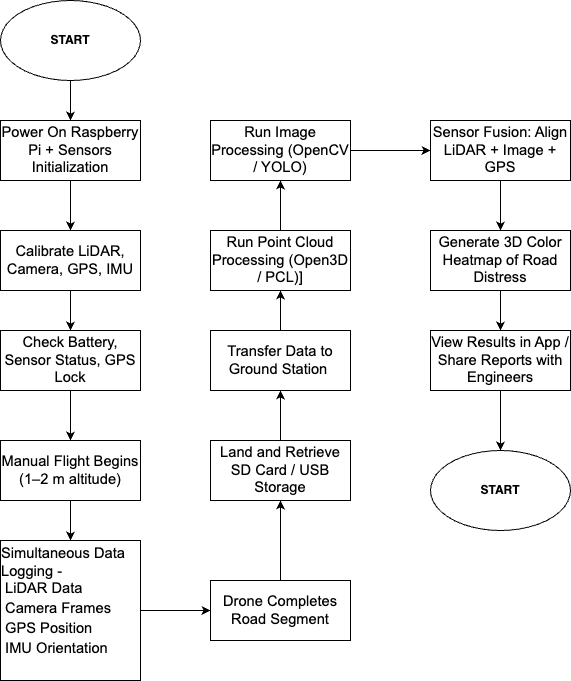

The diagram above was exported from draw.io. Its source (the exported page's mxGraphModel, read from the mxfile embedded in the PNG):
<mxGraphModel dx="1242" dy="825" grid="1" gridSize="10" guides="1" tooltips="1" connect="1" arrows="1" fold="1" page="1" pageScale="1" pageWidth="850" pageHeight="1100" math="0" shadow="0">
  <root>
    <mxCell id="0" />
    <mxCell id="1" parent="0" />
    <mxCell id="j-ama34z3HMFZhm4KGuO-10" style="edgeStyle=orthogonalEdgeStyle;rounded=0;orthogonalLoop=1;jettySize=auto;html=1;exitX=0.5;exitY=1;exitDx=0;exitDy=0;" edge="1" parent="1" source="j-ama34z3HMFZhm4KGuO-1" target="j-ama34z3HMFZhm4KGuO-2">
      <mxGeometry relative="1" as="geometry" />
    </mxCell>
    <mxCell id="j-ama34z3HMFZhm4KGuO-1" value="&lt;b&gt;START&lt;/b&gt;" style="ellipse;whiteSpace=wrap;html=1;" vertex="1" parent="1">
      <mxGeometry x="170" y="80" width="140" height="80" as="geometry" />
    </mxCell>
    <mxCell id="j-ama34z3HMFZhm4KGuO-11" style="edgeStyle=orthogonalEdgeStyle;rounded=0;orthogonalLoop=1;jettySize=auto;html=1;exitX=0.5;exitY=1;exitDx=0;exitDy=0;entryX=0.5;entryY=0;entryDx=0;entryDy=0;" edge="1" parent="1" source="j-ama34z3HMFZhm4KGuO-2" target="j-ama34z3HMFZhm4KGuO-3">
      <mxGeometry relative="1" as="geometry" />
    </mxCell>
    <mxCell id="j-ama34z3HMFZhm4KGuO-2" value="&lt;span id=&quot;docs-internal-guid-aeac496b-7fff-87de-04d5-ae44f0e7f6b5&quot;&gt;&lt;span style=&quot;font-size: 11pt; font-family: Arial, sans-serif; background-color: transparent; font-variant-numeric: normal; font-variant-east-asian: normal; font-variant-alternates: normal; font-variant-position: normal; font-variant-emoji: normal; vertical-align: baseline; white-space-collapse: preserve;&quot;&gt;Power On Raspberry Pi + Sensors Initialization&lt;/span&gt;&lt;/span&gt;" style="rounded=0;whiteSpace=wrap;html=1;" vertex="1" parent="1">
      <mxGeometry x="170" y="200" width="140" height="60" as="geometry" />
    </mxCell>
    <mxCell id="j-ama34z3HMFZhm4KGuO-12" style="edgeStyle=orthogonalEdgeStyle;rounded=0;orthogonalLoop=1;jettySize=auto;html=1;exitX=0.5;exitY=1;exitDx=0;exitDy=0;entryX=0.5;entryY=0;entryDx=0;entryDy=0;" edge="1" parent="1" source="j-ama34z3HMFZhm4KGuO-3" target="j-ama34z3HMFZhm4KGuO-4">
      <mxGeometry relative="1" as="geometry" />
    </mxCell>
    <mxCell id="j-ama34z3HMFZhm4KGuO-3" value="&lt;span id=&quot;docs-internal-guid-62047379-7fff-ccab-0609-a53568c3f509&quot;&gt;&lt;span style=&quot;font-size: 11pt; font-family: Arial, sans-serif; background-color: transparent; font-variant-numeric: normal; font-variant-east-asian: normal; font-variant-alternates: normal; font-variant-position: normal; font-variant-emoji: normal; vertical-align: baseline; white-space-collapse: preserve;&quot;&gt;Calibrate LiDAR, Camera, GPS, IMU&lt;/span&gt;&lt;/span&gt;" style="rounded=0;whiteSpace=wrap;html=1;" vertex="1" parent="1">
      <mxGeometry x="170" y="310" width="140" height="60" as="geometry" />
    </mxCell>
    <mxCell id="j-ama34z3HMFZhm4KGuO-13" style="edgeStyle=orthogonalEdgeStyle;rounded=0;orthogonalLoop=1;jettySize=auto;html=1;exitX=0.5;exitY=1;exitDx=0;exitDy=0;entryX=0.5;entryY=0;entryDx=0;entryDy=0;" edge="1" parent="1" source="j-ama34z3HMFZhm4KGuO-4" target="j-ama34z3HMFZhm4KGuO-5">
      <mxGeometry relative="1" as="geometry" />
    </mxCell>
    <mxCell id="j-ama34z3HMFZhm4KGuO-4" value="&lt;b id=&quot;docs-internal-guid-1a5172bc-7fff-a137-a8cf-2304d99232d6&quot; style=&quot;font-weight:normal;&quot;&gt;&lt;span style=&quot;font-size:11pt;font-family:Arial,sans-serif;color:#000000;background-color:transparent;font-weight:700;font-style:normal;font-variant:normal;text-decoration:none;vertical-align:baseline;white-space:pre;white-space:pre-wrap;&quot;&gt;&lt;span id=&quot;docs-internal-guid-d6b57dfc-7fff-0bb3-16c9-9a8f65163379&quot; style=&quot;font-weight:normal;&quot;&gt;&lt;span style=&quot;font-size: 11pt; background-color: transparent; font-variant-numeric: normal; font-variant-east-asian: normal; font-variant-alternates: normal; font-variant-position: normal; font-variant-emoji: normal; vertical-align: baseline;&quot;&gt;Check Battery, Sensor Status, GPS Lock&lt;/span&gt;&lt;/span&gt;&lt;/span&gt;&lt;/b&gt;" style="rounded=0;whiteSpace=wrap;html=1;" vertex="1" parent="1">
      <mxGeometry x="170" y="410" width="140" height="60" as="geometry" />
    </mxCell>
    <mxCell id="j-ama34z3HMFZhm4KGuO-14" style="edgeStyle=orthogonalEdgeStyle;rounded=0;orthogonalLoop=1;jettySize=auto;html=1;exitX=0.5;exitY=1;exitDx=0;exitDy=0;entryX=0.5;entryY=0;entryDx=0;entryDy=0;" edge="1" parent="1" source="j-ama34z3HMFZhm4KGuO-5" target="j-ama34z3HMFZhm4KGuO-6">
      <mxGeometry relative="1" as="geometry" />
    </mxCell>
    <mxCell id="j-ama34z3HMFZhm4KGuO-5" value="&lt;span id=&quot;docs-internal-guid-fe78ca6f-7fff-7621-5825-ac1c0e85e8f3&quot;&gt;&lt;span style=&quot;font-size: 11pt; font-family: Arial, sans-serif; background-color: transparent; font-variant-numeric: normal; font-variant-east-asian: normal; font-variant-alternates: normal; font-variant-position: normal; font-variant-emoji: normal; vertical-align: baseline; white-space-collapse: preserve;&quot;&gt;Manual Flight Begins (1–2 m altitude)&lt;/span&gt;&lt;/span&gt;" style="rounded=0;whiteSpace=wrap;html=1;" vertex="1" parent="1">
      <mxGeometry x="170" y="520" width="140" height="60" as="geometry" />
    </mxCell>
    <mxCell id="j-ama34z3HMFZhm4KGuO-6" value="&lt;div style=&quot;text-align: left;&quot;&gt;&lt;span style=&quot;background-color: transparent; font-family: Arial, sans-serif; font-size: 11pt; white-space-collapse: preserve;&quot;&gt;Simultaneous Data Logging -&lt;/span&gt;&lt;/div&gt;&lt;div&gt;&lt;div style=&quot;text-align: left;&quot;&gt;&lt;span style=&quot;background-color: transparent; font-family: Arial, sans-serif; font-size: 11pt; white-space-collapse: preserve;&quot;&gt; LiDAR Data&lt;/span&gt;&lt;/div&gt;&lt;div&gt;&lt;span id=&quot;docs-internal-guid-bb590766-7fff-16c9-6a69-171a0a0cddf5&quot;&gt;&lt;p style=&quot;text-align: left; line-height: 1.38; margin-top: 0pt; margin-bottom: 0pt;&quot; dir=&quot;ltr&quot;&gt;&lt;span style=&quot;font-size: 11pt; font-family: Arial, sans-serif; background-color: transparent; font-variant-numeric: normal; font-variant-east-asian: normal; font-variant-alternates: normal; font-variant-position: normal; font-variant-emoji: normal; vertical-align: baseline; white-space-collapse: preserve;&quot;&gt;&amp;nbsp;Camera Frames&lt;/span&gt;&lt;/p&gt;&lt;p style=&quot;text-align: left; line-height: 1.38; margin-top: 0pt; margin-bottom: 0pt;&quot; dir=&quot;ltr&quot;&gt;&lt;span style=&quot;font-size: 11pt; font-family: Arial, sans-serif; background-color: transparent; font-variant-numeric: normal; font-variant-east-asian: normal; font-variant-alternates: normal; font-variant-position: normal; font-variant-emoji: normal; vertical-align: baseline; white-space-collapse: preserve;&quot;&gt;&amp;nbsp;GPS Position&lt;/span&gt;&lt;/p&gt;&lt;p style=&quot;text-align: left; line-height: 1.38; margin-top: 0pt; margin-bottom: 0pt;&quot; dir=&quot;ltr&quot;&gt;&lt;span style=&quot;font-size: 11pt; font-family: Arial, sans-serif; background-color: transparent; font-variant-numeric: normal; font-variant-east-asian: normal; font-variant-alternates: normal; font-variant-position: normal; font-variant-emoji: normal; vertical-align: baseline; white-space-collapse: preserve;&quot;&gt; IMU Orientation&lt;/span&gt;&lt;/p&gt;&lt;div style=&quot;text-align: left;&quot;&gt;&lt;span style=&quot;font-size: 11pt; font-family: Arial, sans-serif; background-color: transparent; font-variant-numeric: normal; font-variant-east-asian: normal; font-variant-alternates: normal; font-variant-position: normal; font-variant-emoji: normal; vertical-align: baseline; white-space-collapse: preserve;&quot;&gt;&lt;br&gt;&lt;/span&gt;&lt;/div&gt;&lt;/span&gt;&lt;/div&gt;&lt;/div&gt;" style="rounded=0;whiteSpace=wrap;html=1;" vertex="1" parent="1">
      <mxGeometry x="170" y="620" width="140" height="140" as="geometry" />
    </mxCell>
    <mxCell id="j-ama34z3HMFZhm4KGuO-27" style="edgeStyle=orthogonalEdgeStyle;rounded=0;orthogonalLoop=1;jettySize=auto;html=1;exitX=1;exitY=0.5;exitDx=0;exitDy=0;entryX=0;entryY=0.5;entryDx=0;entryDy=0;" edge="1" parent="1" source="j-ama34z3HMFZhm4KGuO-6">
      <mxGeometry relative="1" as="geometry">
        <mxPoint x="380" y="690" as="targetPoint" />
      </mxGeometry>
    </mxCell>
    <mxCell id="j-ama34z3HMFZhm4KGuO-30" style="edgeStyle=orthogonalEdgeStyle;rounded=0;orthogonalLoop=1;jettySize=auto;html=1;exitX=0.5;exitY=0;exitDx=0;exitDy=0;entryX=0.5;entryY=1;entryDx=0;entryDy=0;" edge="1" parent="1" source="j-ama34z3HMFZhm4KGuO-28" target="j-ama34z3HMFZhm4KGuO-29">
      <mxGeometry relative="1" as="geometry" />
    </mxCell>
    <mxCell id="j-ama34z3HMFZhm4KGuO-28" value="&lt;span id=&quot;docs-internal-guid-0a53b859-7fff-dd8e-3835-0c71b8d8e3ae&quot;&gt;&lt;span style=&quot;font-size: 11pt; font-family: Arial, sans-serif; background-color: transparent; font-variant-numeric: normal; font-variant-east-asian: normal; font-variant-alternates: normal; font-variant-position: normal; font-variant-emoji: normal; vertical-align: baseline; white-space-collapse: preserve;&quot;&gt;Drone Completes Road Segment&lt;/span&gt;&lt;/span&gt;" style="rounded=0;whiteSpace=wrap;html=1;" vertex="1" parent="1">
      <mxGeometry x="380" y="660" width="140" height="60" as="geometry" />
    </mxCell>
    <mxCell id="j-ama34z3HMFZhm4KGuO-32" style="edgeStyle=orthogonalEdgeStyle;rounded=0;orthogonalLoop=1;jettySize=auto;html=1;exitX=0.5;exitY=0;exitDx=0;exitDy=0;entryX=0.5;entryY=1;entryDx=0;entryDy=0;" edge="1" parent="1" source="j-ama34z3HMFZhm4KGuO-29" target="j-ama34z3HMFZhm4KGuO-31">
      <mxGeometry relative="1" as="geometry" />
    </mxCell>
    <mxCell id="j-ama34z3HMFZhm4KGuO-29" value="&lt;span id=&quot;docs-internal-guid-de6a0ada-7fff-5850-e3a4-5c4f35f9c293&quot;&gt;&lt;span style=&quot;font-size: 11pt; font-family: Arial, sans-serif; background-color: transparent; font-variant-numeric: normal; font-variant-east-asian: normal; font-variant-alternates: normal; font-variant-position: normal; font-variant-emoji: normal; vertical-align: baseline; white-space-collapse: preserve;&quot;&gt;Land and Retrieve SD Card / USB Storage&lt;/span&gt;&lt;/span&gt;" style="rounded=0;whiteSpace=wrap;html=1;" vertex="1" parent="1">
      <mxGeometry x="380" y="520" width="140" height="60" as="geometry" />
    </mxCell>
    <mxCell id="j-ama34z3HMFZhm4KGuO-40" style="edgeStyle=orthogonalEdgeStyle;rounded=0;orthogonalLoop=1;jettySize=auto;html=1;exitX=0.5;exitY=0;exitDx=0;exitDy=0;entryX=0.5;entryY=1;entryDx=0;entryDy=0;" edge="1" parent="1" source="j-ama34z3HMFZhm4KGuO-31" target="j-ama34z3HMFZhm4KGuO-33">
      <mxGeometry relative="1" as="geometry" />
    </mxCell>
    <mxCell id="j-ama34z3HMFZhm4KGuO-31" value="&lt;span id=&quot;docs-internal-guid-453af48a-7fff-d645-f856-e03705cb234c&quot;&gt;&lt;span style=&quot;font-size: 11pt; font-family: Arial, sans-serif; background-color: transparent; font-variant-numeric: normal; font-variant-east-asian: normal; font-variant-alternates: normal; font-variant-position: normal; font-variant-emoji: normal; vertical-align: baseline; white-space-collapse: preserve;&quot;&gt;Transfer Data to Ground Station &lt;/span&gt;&lt;/span&gt;" style="rounded=0;whiteSpace=wrap;html=1;" vertex="1" parent="1">
      <mxGeometry x="380" y="410" width="140" height="60" as="geometry" />
    </mxCell>
    <mxCell id="j-ama34z3HMFZhm4KGuO-41" style="edgeStyle=orthogonalEdgeStyle;rounded=0;orthogonalLoop=1;jettySize=auto;html=1;exitX=0.5;exitY=0;exitDx=0;exitDy=0;entryX=0.5;entryY=1;entryDx=0;entryDy=0;" edge="1" parent="1" source="j-ama34z3HMFZhm4KGuO-33" target="j-ama34z3HMFZhm4KGuO-34">
      <mxGeometry relative="1" as="geometry" />
    </mxCell>
    <mxCell id="j-ama34z3HMFZhm4KGuO-33" value="&lt;span id=&quot;docs-internal-guid-d7e42378-7fff-dae9-980f-a919da6e8151&quot;&gt;&lt;span style=&quot;font-size: 11pt; font-family: Arial, sans-serif; background-color: transparent; font-variant-numeric: normal; font-variant-east-asian: normal; font-variant-alternates: normal; font-variant-position: normal; font-variant-emoji: normal; vertical-align: baseline; white-space-collapse: preserve;&quot;&gt;Run Point Cloud Processing (Open3D / PCL)]&lt;/span&gt;&lt;/span&gt;" style="rounded=0;whiteSpace=wrap;html=1;" vertex="1" parent="1">
      <mxGeometry x="380" y="310" width="140" height="60" as="geometry" />
    </mxCell>
    <mxCell id="j-ama34z3HMFZhm4KGuO-42" style="edgeStyle=orthogonalEdgeStyle;rounded=0;orthogonalLoop=1;jettySize=auto;html=1;exitX=1;exitY=0.5;exitDx=0;exitDy=0;entryX=0;entryY=0.5;entryDx=0;entryDy=0;" edge="1" parent="1" source="j-ama34z3HMFZhm4KGuO-34" target="j-ama34z3HMFZhm4KGuO-35">
      <mxGeometry relative="1" as="geometry" />
    </mxCell>
    <mxCell id="j-ama34z3HMFZhm4KGuO-34" value="&lt;span style=&quot;color: rgba(0, 0, 0, 0); font-family: monospace; font-size: 0px; text-align: start; text-wrap-mode: nowrap;&quot;&gt;%3CmxGraphModel%3E%3Croot%3E%3CmxCell%20id%3D%220%22%2F%3E%3CmxCell%20id%3D%221%22%20parent%3D%220%22%2F%3E%3CmxCell%20id%3D%222%22%20value%3D%22%26lt%3Bspan%20id%3D%26quot%3Bdocs-internal-guid-fe78ca6f-7fff-7621-5825-ac1c0e85e8f3%26quot%3B%26gt%3B%26lt%3Bspan%20style%3D%26quot%3Bfont-size%3A%2011pt%3B%20font-family%3A%20Arial%2C%20sans-serif%3B%20background-color%3A%20transparent%3B%20font-variant-numeric%3A%20normal%3B%20font-variant-east-asian%3A%20normal%3B%20font-variant-alternates%3A%20normal%3B%20font-variant-position%3A%20normal%3B%20font-variant-emoji%3A%20normal%3B%20vertical-align%3A%20baseline%3B%20white-space-collapse%3A%20preserve%3B%26quot%3B%26gt%3BManual%20Flight%20Begins%20(1%E2%80%932%20m%20altitude)%26lt%3B%2Fspan%26gt%3B%26lt%3B%2Fspan%26gt%3B%22%20style%3D%22rounded%3D0%3BwhiteSpace%3Dwrap%3Bhtml%3D1%3B%22%20vertex%3D%221%22%20parent%3D%221%22%3E%3CmxGeometry%20x%3D%22170%22%20y%3D%22520%22%20width%3D%22140%22%20height%3D%2260%22%20as%3D%22geometry%22%2F%3E%3C%2FmxCell%3E%3C%2Froot%3E%3C%2FmxGraphModel%3E&lt;/span&gt;&lt;span id=&quot;docs-internal-guid-9f3d03c0-7fff-3266-8ff3-7b4ca1b5dd4f&quot;&gt;&lt;span style=&quot;font-size: 11pt; font-family: Arial, sans-serif; background-color: transparent; font-variant-numeric: normal; font-variant-east-asian: normal; font-variant-alternates: normal; font-variant-position: normal; font-variant-emoji: normal; vertical-align: baseline; white-space-collapse: preserve;&quot;&gt;Run Image Processing (OpenCV / YOLO)&lt;/span&gt;&lt;/span&gt;" style="rounded=0;whiteSpace=wrap;html=1;" vertex="1" parent="1">
      <mxGeometry x="380" y="200" width="140" height="60" as="geometry" />
    </mxCell>
    <mxCell id="j-ama34z3HMFZhm4KGuO-43" style="edgeStyle=orthogonalEdgeStyle;rounded=0;orthogonalLoop=1;jettySize=auto;html=1;exitX=0.5;exitY=1;exitDx=0;exitDy=0;entryX=0.5;entryY=0;entryDx=0;entryDy=0;" edge="1" parent="1" source="j-ama34z3HMFZhm4KGuO-35" target="j-ama34z3HMFZhm4KGuO-36">
      <mxGeometry relative="1" as="geometry" />
    </mxCell>
    <mxCell id="j-ama34z3HMFZhm4KGuO-35" value="&lt;span id=&quot;docs-internal-guid-b3650b8e-7fff-7f6e-0176-b9eef8ed2aad&quot;&gt;&lt;span style=&quot;font-size: 11pt; font-family: Arial, sans-serif; background-color: transparent; font-variant-numeric: normal; font-variant-east-asian: normal; font-variant-alternates: normal; font-variant-position: normal; font-variant-emoji: normal; vertical-align: baseline; white-space-collapse: preserve;&quot;&gt;Sensor Fusion: Align LiDAR + Image + GPS&lt;/span&gt;&lt;/span&gt;" style="rounded=0;whiteSpace=wrap;html=1;" vertex="1" parent="1">
      <mxGeometry x="600" y="200" width="140" height="60" as="geometry" />
    </mxCell>
    <mxCell id="j-ama34z3HMFZhm4KGuO-44" style="edgeStyle=orthogonalEdgeStyle;rounded=0;orthogonalLoop=1;jettySize=auto;html=1;exitX=0.5;exitY=1;exitDx=0;exitDy=0;entryX=0.5;entryY=0;entryDx=0;entryDy=0;" edge="1" parent="1" source="j-ama34z3HMFZhm4KGuO-36" target="j-ama34z3HMFZhm4KGuO-37">
      <mxGeometry relative="1" as="geometry" />
    </mxCell>
    <mxCell id="j-ama34z3HMFZhm4KGuO-36" value="&lt;span id=&quot;docs-internal-guid-6dfec6a2-7fff-00d5-7573-6d7c6d6b3c99&quot;&gt;&lt;span style=&quot;font-size: 11pt; font-family: Arial, sans-serif; background-color: transparent; font-variant-numeric: normal; font-variant-east-asian: normal; font-variant-alternates: normal; font-variant-position: normal; font-variant-emoji: normal; vertical-align: baseline; white-space-collapse: preserve;&quot;&gt;Generate 3D Color Heatmap of Road Distress&lt;/span&gt;&lt;/span&gt;" style="rounded=0;whiteSpace=wrap;html=1;" vertex="1" parent="1">
      <mxGeometry x="600" y="310" width="140" height="60" as="geometry" />
    </mxCell>
    <mxCell id="j-ama34z3HMFZhm4KGuO-45" style="edgeStyle=orthogonalEdgeStyle;rounded=0;orthogonalLoop=1;jettySize=auto;html=1;exitX=0.5;exitY=1;exitDx=0;exitDy=0;entryX=0.5;entryY=0;entryDx=0;entryDy=0;" edge="1" parent="1" source="j-ama34z3HMFZhm4KGuO-37" target="j-ama34z3HMFZhm4KGuO-38">
      <mxGeometry relative="1" as="geometry" />
    </mxCell>
    <mxCell id="j-ama34z3HMFZhm4KGuO-37" value="&lt;span id=&quot;docs-internal-guid-e398a360-7fff-a98e-d8c4-876253b08b08&quot;&gt;&lt;span style=&quot;font-size: 11pt; font-family: Arial, sans-serif; background-color: transparent; font-variant-numeric: normal; font-variant-east-asian: normal; font-variant-alternates: normal; font-variant-position: normal; font-variant-emoji: normal; vertical-align: baseline; white-space-collapse: preserve;&quot;&gt;View Results in App / Share Reports with Engineers&lt;/span&gt;&lt;/span&gt;" style="rounded=0;whiteSpace=wrap;html=1;" vertex="1" parent="1">
      <mxGeometry x="600" y="410" width="140" height="60" as="geometry" />
    </mxCell>
    <mxCell id="j-ama34z3HMFZhm4KGuO-38" value="&lt;b&gt;START&lt;/b&gt;" style="ellipse;whiteSpace=wrap;html=1;" vertex="1" parent="1">
      <mxGeometry x="600" y="530" width="140" height="80" as="geometry" />
    </mxCell>
  </root>
</mxGraphModel>